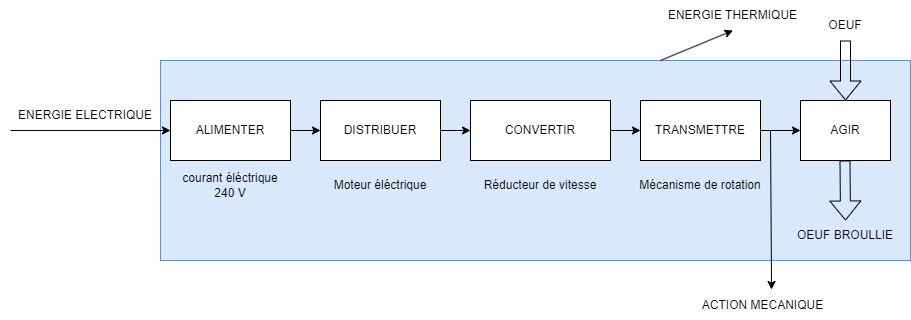

The diagram above was exported from draw.io. Its source (the exported page's mxGraphModel, read from the mxfile embedded in the PNG):
<mxGraphModel dx="2493" dy="783" grid="1" gridSize="10" guides="1" tooltips="1" connect="1" arrows="1" fold="1" page="1" pageScale="1" pageWidth="827" pageHeight="1169" math="0" shadow="0">
  <root>
    <mxCell id="0" />
    <mxCell id="1" parent="0" />
    <mxCell id="vFz80GGjSzykPLV0MQeT-9" value="" style="rounded=0;whiteSpace=wrap;html=1;fillColor=#dae8fc;strokeColor=#6c8ebf;" vertex="1" parent="1">
      <mxGeometry x="10" y="190" width="750" height="200" as="geometry" />
    </mxCell>
    <mxCell id="vFz80GGjSzykPLV0MQeT-20" style="edgeStyle=orthogonalEdgeStyle;rounded=0;orthogonalLoop=1;jettySize=auto;html=1;exitX=1;exitY=0.5;exitDx=0;exitDy=0;entryX=0;entryY=0.5;entryDx=0;entryDy=0;" edge="1" parent="1" source="vFz80GGjSzykPLV0MQeT-1" target="vFz80GGjSzykPLV0MQeT-2">
      <mxGeometry relative="1" as="geometry" />
    </mxCell>
    <mxCell id="vFz80GGjSzykPLV0MQeT-1" value="ALIMENTER" style="rounded=0;whiteSpace=wrap;html=1;" vertex="1" parent="1">
      <mxGeometry x="20" y="230" width="120" height="60" as="geometry" />
    </mxCell>
    <mxCell id="vFz80GGjSzykPLV0MQeT-21" style="edgeStyle=orthogonalEdgeStyle;rounded=0;orthogonalLoop=1;jettySize=auto;html=1;exitX=1;exitY=0.5;exitDx=0;exitDy=0;entryX=0;entryY=0.5;entryDx=0;entryDy=0;" edge="1" parent="1" source="vFz80GGjSzykPLV0MQeT-2" target="vFz80GGjSzykPLV0MQeT-3">
      <mxGeometry relative="1" as="geometry" />
    </mxCell>
    <mxCell id="vFz80GGjSzykPLV0MQeT-2" value="DISTRIBUER" style="rounded=0;whiteSpace=wrap;html=1;" vertex="1" parent="1">
      <mxGeometry x="170" y="230" width="120" height="60" as="geometry" />
    </mxCell>
    <mxCell id="vFz80GGjSzykPLV0MQeT-22" style="edgeStyle=orthogonalEdgeStyle;rounded=0;orthogonalLoop=1;jettySize=auto;html=1;exitX=1;exitY=0.5;exitDx=0;exitDy=0;entryX=0;entryY=0.5;entryDx=0;entryDy=0;" edge="1" parent="1" source="vFz80GGjSzykPLV0MQeT-3" target="vFz80GGjSzykPLV0MQeT-5">
      <mxGeometry relative="1" as="geometry" />
    </mxCell>
    <mxCell id="vFz80GGjSzykPLV0MQeT-3" value="&lt;div&gt;CONVERTIR&lt;/div&gt;" style="rounded=0;whiteSpace=wrap;html=1;" vertex="1" parent="1">
      <mxGeometry x="320" y="230" width="140" height="60" as="geometry" />
    </mxCell>
    <mxCell id="vFz80GGjSzykPLV0MQeT-23" style="edgeStyle=orthogonalEdgeStyle;rounded=0;orthogonalLoop=1;jettySize=auto;html=1;exitX=1;exitY=0.5;exitDx=0;exitDy=0;entryX=0;entryY=0.5;entryDx=0;entryDy=0;" edge="1" parent="1" source="vFz80GGjSzykPLV0MQeT-5" target="vFz80GGjSzykPLV0MQeT-8">
      <mxGeometry relative="1" as="geometry" />
    </mxCell>
    <mxCell id="vFz80GGjSzykPLV0MQeT-5" value="TRANSMETTRE" style="rounded=0;whiteSpace=wrap;html=1;" vertex="1" parent="1">
      <mxGeometry x="490" y="230" width="120" height="60" as="geometry" />
    </mxCell>
    <mxCell id="vFz80GGjSzykPLV0MQeT-8" value="AGIR" style="rounded=0;whiteSpace=wrap;html=1;" vertex="1" parent="1">
      <mxGeometry x="650" y="230" width="90" height="60" as="geometry" />
    </mxCell>
    <mxCell id="vFz80GGjSzykPLV0MQeT-10" value="courant éléctrique&lt;div&gt;240 V&lt;/div&gt;" style="text;html=1;align=center;verticalAlign=middle;whiteSpace=wrap;rounded=0;" vertex="1" parent="1">
      <mxGeometry x="15" y="300" width="130" height="30" as="geometry" />
    </mxCell>
    <mxCell id="vFz80GGjSzykPLV0MQeT-11" value="Moteur éléctrique" style="text;html=1;align=center;verticalAlign=middle;whiteSpace=wrap;rounded=0;" vertex="1" parent="1">
      <mxGeometry x="165" y="300" width="130" height="30" as="geometry" />
    </mxCell>
    <mxCell id="vFz80GGjSzykPLV0MQeT-12" value="Réducteur de vitesse" style="text;html=1;align=center;verticalAlign=middle;whiteSpace=wrap;rounded=0;" vertex="1" parent="1">
      <mxGeometry x="325" y="300" width="130" height="30" as="geometry" />
    </mxCell>
    <mxCell id="vFz80GGjSzykPLV0MQeT-13" value="Mécanisme de rotation" style="text;html=1;align=center;verticalAlign=middle;whiteSpace=wrap;rounded=0;" vertex="1" parent="1">
      <mxGeometry x="485" y="300" width="130" height="30" as="geometry" />
    </mxCell>
    <mxCell id="vFz80GGjSzykPLV0MQeT-14" value="" style="shape=flexArrow;endArrow=classic;html=1;rounded=0;entryX=0.5;entryY=0;entryDx=0;entryDy=0;" edge="1" parent="1" target="vFz80GGjSzykPLV0MQeT-8">
      <mxGeometry width="50" height="50" relative="1" as="geometry">
        <mxPoint x="695" y="170" as="sourcePoint" />
        <mxPoint x="710" y="110" as="targetPoint" />
      </mxGeometry>
    </mxCell>
    <mxCell id="vFz80GGjSzykPLV0MQeT-15" value="OEUF" style="text;html=1;align=center;verticalAlign=middle;whiteSpace=wrap;rounded=0;" vertex="1" parent="1">
      <mxGeometry x="665" y="140" width="60" height="30" as="geometry" />
    </mxCell>
    <mxCell id="vFz80GGjSzykPLV0MQeT-16" value="OEUF BROULLIE" style="text;html=1;align=center;verticalAlign=middle;whiteSpace=wrap;rounded=0;" vertex="1" parent="1">
      <mxGeometry x="630" y="350" width="130" height="30" as="geometry" />
    </mxCell>
    <mxCell id="vFz80GGjSzykPLV0MQeT-17" value="" style="shape=flexArrow;endArrow=classic;html=1;rounded=0;" edge="1" parent="1">
      <mxGeometry width="50" height="50" relative="1" as="geometry">
        <mxPoint x="694.5" y="290" as="sourcePoint" />
        <mxPoint x="695" y="350" as="targetPoint" />
      </mxGeometry>
    </mxCell>
    <mxCell id="vFz80GGjSzykPLV0MQeT-25" value="" style="endArrow=classic;html=1;rounded=0;" edge="1" parent="1">
      <mxGeometry width="50" height="50" relative="1" as="geometry">
        <mxPoint x="-140" y="260" as="sourcePoint" />
        <mxPoint x="20" y="260" as="targetPoint" />
      </mxGeometry>
    </mxCell>
    <mxCell id="vFz80GGjSzykPLV0MQeT-27" value="ENERGIE ELECTRIQUE" style="text;html=1;align=center;verticalAlign=middle;whiteSpace=wrap;rounded=0;" vertex="1" parent="1">
      <mxGeometry x="-150" y="230" width="170" height="30" as="geometry" />
    </mxCell>
    <mxCell id="vFz80GGjSzykPLV0MQeT-30" value="" style="endArrow=classic;html=1;rounded=0;entryX=0.5;entryY=1;entryDx=0;entryDy=0;" edge="1" parent="1" target="vFz80GGjSzykPLV0MQeT-31">
      <mxGeometry width="50" height="50" relative="1" as="geometry">
        <mxPoint x="510" y="190" as="sourcePoint" />
        <mxPoint x="560" y="140" as="targetPoint" />
      </mxGeometry>
    </mxCell>
    <mxCell id="vFz80GGjSzykPLV0MQeT-31" value="ENERGIE THERMIQUE" style="text;html=1;align=center;verticalAlign=middle;whiteSpace=wrap;rounded=0;" vertex="1" parent="1">
      <mxGeometry x="510" y="130" width="145" height="30" as="geometry" />
    </mxCell>
    <mxCell id="vFz80GGjSzykPLV0MQeT-33" value="ACTION MECANIQUE" style="text;html=1;align=center;verticalAlign=middle;whiteSpace=wrap;rounded=0;" vertex="1" parent="1">
      <mxGeometry x="540" y="420" width="145" height="30" as="geometry" />
    </mxCell>
    <mxCell id="vFz80GGjSzykPLV0MQeT-34" value="" style="endArrow=classic;html=1;rounded=0;entryX=0.559;entryY=-0.033;entryDx=0;entryDy=0;entryPerimeter=0;" edge="1" parent="1" target="vFz80GGjSzykPLV0MQeT-33">
      <mxGeometry width="50" height="50" relative="1" as="geometry">
        <mxPoint x="620" y="260" as="sourcePoint" />
        <mxPoint x="693" y="230" as="targetPoint" />
      </mxGeometry>
    </mxCell>
  </root>
</mxGraphModel>